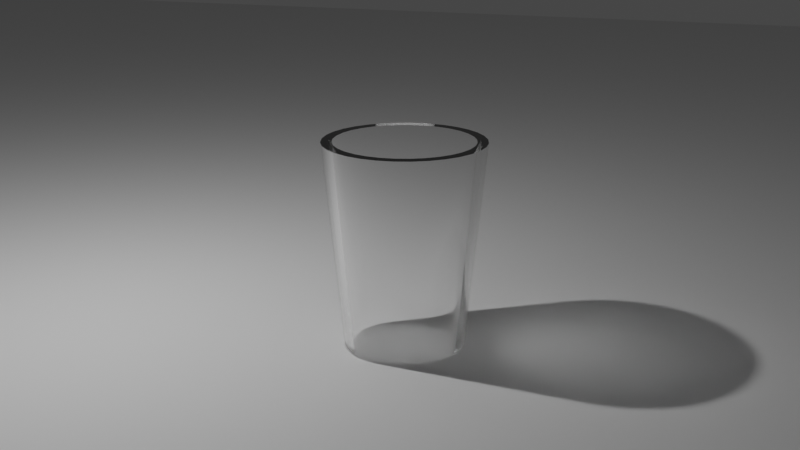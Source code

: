 # Source: W02_Glass.blend  (saved by Blender 3.5.10; exported with 4.5.12 LTS)
import bpy
from mathutils import Matrix  # noqa: F401  (used for matrix-valued properties, if any)

bpy.ops.wm.read_factory_settings(use_empty=True)
scene = bpy.context.scene
scene.name = 'Scene'

# ---- collections
col_collection = bpy.data.collections.new('Collection'); scene.collection.children.link(col_collection)

# ---- materials (node trees are filled in below, after node groups)
mat_material_002 = bpy.data.materials.new('Material.002')

# ---- node groups
ng_auto_smooth = bpy.data.node_groups.new('Auto Smooth', 'GeometryNodeTree')
_s = ng_auto_smooth.interface.new_socket(name='Geometry', in_out='OUTPUT', socket_type='NodeSocketGeometry')
_s = ng_auto_smooth.interface.new_socket(name='Geometry', in_out='INPUT', socket_type='NodeSocketGeometry')
_s = ng_auto_smooth.interface.new_socket(name='Angle', in_out='INPUT', socket_type='NodeSocketFloat')
_s.subtype = 'ANGLE'
_s.min_value = 0.0
_s.max_value = 3.142
ng_auto_smooth.is_modifier = True
_N = ng_auto_smooth.nodes; _L = ng_auto_smooth.links
n0 = _N.new('NodeGroupOutput'); n0.name = 'Group Output'; n0.location = (480, -100)
n1 = _N.new('NodeGroupInput'); n1.name = 'Group Input'; n1.location = (-420, -300)
n2 = _N.new('NodeGroupInput'); n2.name = 'Group Input.001'; n2.location = (-60, -100)
n3 = _N.new('GeometryNodeSetShadeSmooth'); n3.name = 'Set Shade Smooth'; n3.location = (120, -100)
n3.domain = 'EDGE'
n4 = _N.new('GeometryNodeSetShadeSmooth'); n4.name = 'Set Shade Smooth.001'; n4.location = (300, -100)
n5 = _N.new('GeometryNodeInputMeshEdgeAngle'); n5.name = 'Edge Angle'; n5.location = (-420, -220)
n6 = _N.new('GeometryNodeInputEdgeSmooth'); n6.name = 'Is Edge Smooth'; n6.location = (-60, -160)
n7 = _N.new('GeometryNodeInputShadeSmooth'); n7.name = 'Is Face Smooth'; n7.location = (-240, -340)
n8 = _N.new('FunctionNodeBooleanMath'); n8.name = 'Boolean Math'; n8.location = (-60, -220)
n9 = _N.new('FunctionNodeCompare'); n9.name = 'Compare'; n9.location = (-240, -180)
n9.operation = 'LESS_EQUAL'
_L.new(n5.outputs[0], n9.inputs[0])
_L.new(n4.outputs[0], n0.inputs[0])
_L.new(n1.outputs[1], n9.inputs[1])
_L.new(n9.outputs[0], n8.inputs[0])
_L.new(n7.outputs[0], n8.inputs[1])
_L.new(n2.outputs[0], n3.inputs[0])
_L.new(n6.outputs[0], n3.inputs[1])
_L.new(n3.outputs[0], n4.inputs[0])
_L.new(n8.outputs[0], n3.inputs[2])
n0.is_active_output = True

# ---- material node trees
mat_material_002.use_nodes = True; mat_material_002.node_tree.nodes.clear()
_N = mat_material_002.node_tree.nodes; _L = mat_material_002.node_tree.links
n0 = _N.new('ShaderNodeOutputMaterial'); n0.name = 'Material Output'; n0.location = (300, 300)
n1 = _N.new('ShaderNodeBsdfGlass'); n1.name = 'Glass BSDF'; n1.location = (10, 300)
n1.distribution = 'BECKMANN'
n1.inputs[2].default_value = 1.45
_L.new(n1.outputs[0], n0.inputs[0])
n0.is_active_output = True

# ---- world
world_world = bpy.data.worlds.new('World'); scene.world = world_world
world_world.use_nodes = True; world_world.node_tree.nodes.clear()
_N = world_world.node_tree.nodes; _L = world_world.node_tree.links
n0 = _N.new('ShaderNodeOutputWorld'); n0.name = 'World Output'; n0.location = (300, 300)
n1 = _N.new('ShaderNodeBackground'); n1.name = 'Background'; n1.location = (10, 300)
n1.inputs[0].default_value = (0.05088, 0.05088, 0.05088, 1.0)
_L.new(n1.outputs[0], n0.inputs[0])
n0.is_active_output = True
world_world.color = (0.05088, 0.05088, 0.05088)
world_world.use_sun_shadow = False
world_world.sun_shadow_jitter_overblur = 0.0

# ---- cameras
cam_camera = bpy.data.cameras.new('Camera')
cam_camera.clip_end = 100.0
cam_camera.ortho_scale = 7.314

# ---- lights
light_light = bpy.data.lights.new('Light', 'POINT')
light_light.transmission_factor = 0.0
light_light.energy = 1000.0
light_light.shadow_soft_size = 0.1
light_light.shadow_maximum_resolution = 0.006
light_light.use_absolute_resolution = True

# ---- meshes
me_plane = bpy.data.meshes.new('Plane')
me_plane.from_pydata([(-1.0, -1.0, 0.0), (1.0, -1.0, 0.0), (-1.0, 1.0, 0.0), (1.0, 1.0, 0.0)], [], [(0, 1, 3, 2)])
_uv = me_plane.uv_layers.new(name='UVMap')
_uv.uv.foreach_set('vector', [0.0, 0.0, 1.0, 0.0, 1.0, 1.0, 0.0, 1.0])
me_plane.update()
me_cylinder_001 = bpy.data.meshes.new('Cylinder.001')
me_cylinder_001.from_pydata([(3.321e-09, 0.7257, -1.854), (0.0, 1.0, 1.0), (0.1416, 0.7117, -1.854), (0.1951, 0.9808, 1.0), (0.2777, 0.6704, -1.854), (0.3827, 0.9239, 1.0), (0.4032, 0.6034, -1.854), (0.5556, 0.8315, 1.0), (0.5131, 0.5131, -1.854), (0.7071, 0.7071, 1.0), (0.6034, 0.4032, -1.854), (0.8315, 0.5556, 1.0), (0.6704, 0.2777, -1.854), (0.9239, 0.3827, 1.0), (0.7117, 0.1416, -1.854), (0.9808, 0.1951, 1.0), (0.7257, 4.088e-09, -1.854), (1.0, 0.0, 1.0), (0.7117, -0.1416, -1.854), (0.9808, -0.1951, 1.0), (0.6704, -0.2777, -1.854), (0.9239, -0.3827, 1.0), (0.6034, -0.4032, -1.854), (0.8315, -0.5556, 1.0), (0.5131, -0.5131, -1.854), (0.7071, -0.7071, 1.0), (0.4032, -0.6034, -1.854), (0.5556, -0.8315, 1.0), (0.2777, -0.6704, -1.854), (0.3827, -0.9239, 1.0), (0.1416, -0.7117, -1.854), (0.1951, -0.9808, 1.0), (3.321e-09, -0.7257, -1.854), (0.0, -1.0, 1.0), (-0.1416, -0.7117, -1.854), (-0.1951, -0.9808, 1.0), (-0.2777, -0.6704, -1.854), (-0.3827, -0.9239, 1.0), (-0.4032, -0.6034, -1.854), (-0.5556, -0.8315, 1.0), (-0.5131, -0.5131, -1.854), (-0.7071, -0.7071, 1.0), (-0.6034, -0.4032, -1.854), (-0.8315, -0.5556, 1.0), (-0.6704, -0.2777, -1.854), (-0.9239, -0.3827, 1.0), (-0.7117, -0.1416, -1.854), (-0.9808, -0.1951, 1.0), (-0.7257, 4.088e-09, -1.854), (-1.0, 0.0, 1.0), (-0.7117, 0.1416, -1.854), (-0.9808, 0.1951, 1.0), (-0.6704, 0.2777, -1.854), (-0.9239, 0.3827, 1.0), (-0.6034, 0.4032, -1.854), (-0.8315, 0.5556, 1.0), (-0.5131, 0.5131, -1.854), (-0.7071, 0.7071, 1.0), (-0.4032, 0.6034, -1.854), (-0.5556, 0.8315, 1.0), (-0.2777, 0.6704, -1.854), (-0.3827, 0.9239, 1.0), (-0.1416, 0.7117, -1.854), (-0.1951, 0.9808, 1.0), (0.169, 0.8497, 1.0), (0.0, 0.8664, 1.0), (-0.169, 0.8497, 1.0), (-0.3315, 0.8004, 1.0), (-0.4813, 0.7203, 1.0), (-0.6126, 0.6126, 1.0), (-0.7203, 0.4813, 1.0), (-0.8004, 0.3315, 1.0), (-0.8497, 0.169, 1.0), (-0.8664, 0.0, 1.0), (-0.8497, -0.169, 1.0), (-0.8004, -0.3315, 1.0), (-0.7203, -0.4813, 1.0), (-0.6126, -0.6126, 1.0), (-0.4813, -0.7203, 1.0), (-0.3315, -0.8004, 1.0), (-0.169, -0.8497, 1.0), (0.0, -0.8664, 1.0), (0.169, -0.8497, 1.0), (0.3315, -0.8004, 1.0), (0.4813, -0.7203, 1.0), (0.6126, -0.6126, 1.0), (0.7203, -0.4813, 1.0), (0.8004, -0.3315, 1.0), (0.8497, -0.169, 1.0), (0.8664, 0.0, 1.0), (0.8497, 0.169, 1.0), (0.8004, 0.3315, 1.0), (0.7203, 0.4813, 1.0), (0.6126, 0.6126, 1.0), (0.4813, 0.7203, 1.0), (0.3315, 0.8004, 1.0), (0.1233, 0.6199, -1.711), (7.047e-08, 0.6321, -1.711), (0.2419, 0.5839, -1.711), (-0.1233, 0.6199, -1.711), (-0.2419, 0.5839, -1.711), (-0.3512, 0.5255, -1.711), (-0.4469, 0.4469, -1.711), (-0.5255, 0.3512, -1.711), (-0.5839, 0.2419, -1.711), (-0.6199, 0.1233, -1.711), (-0.6321, -3.022e-09, -1.711), (-0.6199, -0.1233, -1.711), (-0.5839, -0.2419, -1.711), (-0.5255, -0.3512, -1.711), (-0.4469, -0.4469, -1.711), (-0.3512, -0.5255, -1.711), (-0.2419, -0.5839, -1.711), (-0.1233, -0.6199, -1.711), (7.047e-08, -0.6321, -1.711), (0.1233, -0.6199, -1.711), (0.2419, -0.5839, -1.711), (0.3512, -0.5255, -1.711), (0.4469, -0.4469, -1.711), (0.5255, -0.3512, -1.711), (0.5839, -0.2419, -1.711), (0.6199, -0.1233, -1.711), (0.6321, -3.022e-09, -1.711), (0.6199, 0.1233, -1.711), (0.5839, 0.2419, -1.711), (0.5255, 0.3512, -1.711), (0.4469, 0.4469, -1.711), (0.3512, 0.5255, -1.711)], [], [(0, 1, 3, 2), (2, 3, 5, 4), (4, 5, 7, 6), (6, 7, 9, 8), (8, 9, 11, 10), (10, 11, 13, 12), (12, 13, 15, 14), (14, 15, 17, 16), (16, 17, 19, 18), (18, 19, 21, 20), (20, 21, 23, 22), (22, 23, 25, 24), (24, 25, 27, 26), (26, 27, 29, 28), (28, 29, 31, 30), (30, 31, 33, 32), (32, 33, 35, 34), (34, 35, 37, 36), (36, 37, 39, 38), (38, 39, 41, 40), (40, 41, 43, 42), (42, 43, 45, 44), (44, 45, 47, 46), (46, 47, 49, 48), (48, 49, 51, 50), (50, 51, 53, 52), (52, 53, 55, 54), (54, 55, 57, 56), (56, 57, 59, 58), (58, 59, 61, 60), (86, 87, 120, 119), (60, 61, 63, 62), (62, 63, 1, 0), (0, 2, 4, 6, 8, 10, 12, 14, 16, 18, 20, 22, 24, 26, 28, 30, 32, 34, 36, 38, 40, 42, 44, 46, 48, 50, 52, 54, 56, 58, 60, 62), (3, 1, 65, 64), (1, 63, 66, 65), (63, 61, 67, 66), (61, 59, 68, 67), (59, 57, 69, 68), (57, 55, 70, 69), (55, 53, 71, 70), (53, 51, 72, 71), (51, 49, 73, 72), (49, 47, 74, 73), (47, 45, 75, 74), (45, 43, 76, 75), (43, 41, 77, 76), (41, 39, 78, 77), (39, 37, 79, 78), (37, 35, 80, 79), (35, 33, 81, 80), (33, 31, 82, 81), (31, 29, 83, 82), (29, 27, 84, 83), (27, 25, 85, 84), (25, 23, 86, 85), (23, 21, 87, 86), (21, 19, 88, 87), (19, 17, 89, 88), (17, 15, 90, 89), (15, 13, 91, 90), (13, 11, 92, 91), (11, 9, 93, 92), (9, 7, 94, 93), (7, 5, 95, 94), (5, 3, 64, 95), (96, 97, 99, 100, 101, 102, 103, 104, 105, 106, 107, 108, 109, 110, 111, 112, 113, 114, 115, 116, 117, 118, 119, 120, 121, 122, 123, 124, 125, 126, 127, 98), (73, 74, 107, 106), (87, 88, 121, 120), (74, 75, 108, 107), (88, 89, 122, 121), (75, 76, 109, 108), (89, 90, 123, 122), (76, 77, 110, 109), (64, 65, 97, 96), (90, 91, 124, 123), (77, 78, 111, 110), (95, 64, 96, 98), (91, 92, 125, 124), (78, 79, 112, 111), (65, 66, 99, 97), (92, 93, 126, 125), (79, 80, 113, 112), (66, 67, 100, 99), (93, 94, 127, 126), (80, 81, 114, 113), (67, 68, 101, 100), (94, 95, 98, 127), (81, 82, 115, 114), (68, 69, 102, 101), (82, 83, 116, 115), (69, 70, 103, 102), (83, 84, 117, 116), (70, 71, 104, 103), (84, 85, 118, 117), (71, 72, 105, 104), (85, 86, 119, 118), (72, 73, 106, 105)])
me_cylinder_001.polygons.foreach_set('use_smooth', [True] * 98)
_uv = me_cylinder_001.uv_layers.new(name='UVMap')
_uv.uv.foreach_set('vector', [1.0, 0.5, 1.0, 1.0, 0.9688, 1.0, 0.9688, 0.5, 0.9688, 0.5, 0.9688, 1.0, 0.9375, 1.0, 0.9375, 0.5, 0.9375, 0.5, 0.9375, 1.0, 0.9062, 1.0, 0.9062, 0.5, 0.9062, 0.5, 0.9062, 1.0, 0.875, 1.0, 0.875, 0.5, 0.875, 0.5, 0.875, 1.0, 0.8438, 1.0, 0.8438, 0.5, 0.8438, 0.5, 0.8438, 1.0, 0.8125, 1.0, 0.8125, 0.5, 0.8125, 0.5, 0.8125, 1.0, 0.7812, 1.0, 0.7812, 0.5, 0.7812, 0.5, 0.7812, 1.0, 0.75, 1.0, 0.75, 0.5, 0.75, 0.5, 0.75, 1.0, 0.7188, 1.0, 0.7188, 0.5, 0.7188, 0.5, 0.7188, 1.0, 0.6875, 1.0, 0.6875, 0.5, 0.6875, 0.5, 0.6875, 1.0, 0.6562, 1.0, 0.6562, 0.5, 0.6562, 0.5, 0.6562, 1.0, 0.625, 1.0, 0.625, 0.5, 0.625, 0.5, 0.625, 1.0, 0.5938, 1.0, 0.5938, 0.5, 0.5938, 0.5, 0.5938, 1.0, 0.5625, 1.0, 0.5625, 0.5, 0.5625, 0.5, 0.5625, 1.0, 0.5312, 1.0, 0.5312, 0.5, 0.5312, 0.5, 0.5312, 1.0, 0.5, 1.0, 0.5, 0.5, 0.5, 0.5, 0.5, 1.0, 0.4688, 1.0, 0.4688, 0.5, 0.4688, 0.5, 0.4688, 1.0, 0.4375, 1.0, 0.4375, 0.5, 0.4375, 0.5, 0.4375, 1.0, 0.4062, 1.0, 0.4062, 0.5, 0.4062, 0.5, 0.4062, 1.0, 0.375, 1.0, 0.375, 0.5, 0.375, 0.5, 0.375, 1.0, 0.3438, 1.0, 0.3438, 0.5, 0.3438, 0.5, 0.3438, 1.0, 0.3125, 1.0, 0.3125, 0.5, 0.3125, 0.5, 0.3125, 1.0, 0.2812, 1.0, 0.2812, 0.5, 0.2812, 0.5, 0.2812, 1.0, 0.25, 1.0, 0.25, 0.5, 0.25, 0.5, 0.25, 1.0, 0.2188, 1.0, 0.2188, 0.5, 0.2188, 0.5, 0.2188, 1.0, 0.1875, 1.0, 0.1875, 0.5, 0.1875, 0.5, 0.1875, 1.0, 0.1562, 1.0, 0.1562, 0.5, 0.1562, 0.5, 0.1562, 1.0, 0.125, 1.0, 0.125, 0.5, 0.125, 0.5, 0.125, 1.0, 0.09375, 1.0, 0.09375, 0.5, 0.09375, 0.5, 0.09375, 1.0, 0.0625, 1.0, 0.0625, 0.5, 0.4229, 0.1345, 0.4421, 0.1704, 0.4421, 0.1704, 0.4229, 0.1345, 0.0625, 0.5, 0.0625, 1.0, 0.03125, 1.0, 0.03125, 0.5, 0.03125, 0.5, 0.03125, 1.0, 0.0, 1.0, 0.0, 0.5, 0.75, 0.49, 0.7968, 0.4854, 0.8418, 0.4717, 0.8833, 0.4496, 0.9197, 0.4197, 0.9496, 0.3833, 0.9717, 0.3418, 0.9854, 0.2968, 0.99, 0.25, 0.9854, 0.2032, 0.9717, 0.1582, 0.9496, 0.1167, 0.9197, 0.08029, 0.8833, 0.05045, 0.8418, 0.02827, 0.7968, 0.01461, 0.75, 0.01, 0.7032, 0.01461, 0.6582, 0.02827, 0.6167, 0.05045, 0.5803, 0.08029, 0.5504, 0.1167, 0.5283, 0.1582, 0.5146, 0.2032, 0.51, 0.25, 0.5146, 0.2968, 0.5283, 0.3418, 0.5504, 0.3833, 0.5803, 0.4197, 0.6167, 0.4496, 0.6582, 0.4717, 0.7032, 0.4854, 0.2968, 0.4854, 0.25, 0.49, 0.25, 0.4579, 0.2906, 0.4539, 0.25, 0.49, 0.2032, 0.4854, 0.2094, 0.4539, 0.25, 0.4579, 0.2032, 0.4854, 0.1582, 0.4717, 0.1704, 0.4421, 0.2094, 0.4539, 0.1582, 0.4717, 0.1167, 0.4496, 0.1345, 0.4229, 0.1704, 0.4421, 0.1167, 0.4496, 0.08029, 0.4197, 0.103, 0.397, 0.1345, 0.4229, 0.08029, 0.4197, 0.05045, 0.3833, 0.07712, 0.3655, 0.103, 0.397, 0.05045, 0.3833, 0.02827, 0.3418, 0.0579, 0.3296, 0.07712, 0.3655, 0.02827, 0.3418, 0.01461, 0.2968, 0.04607, 0.2906, 0.0579, 0.3296, 0.01461, 0.2968, 0.01, 0.25, 0.04207, 0.25, 0.04607, 0.2906, 0.01, 0.25, 0.01461, 0.2032, 0.04607, 0.2094, 0.04207, 0.25, 0.01461, 0.2032, 0.02827, 0.1582, 0.0579, 0.1704, 0.04607, 0.2094, 0.02827, 0.1582, 0.05045, 0.1167, 0.07712, 0.1345, 0.0579, 0.1704, 0.05045, 0.1167, 0.08029, 0.08029, 0.103, 0.103, 0.07712, 0.1345, 0.08029, 0.08029, 0.1167, 0.05045, 0.1345, 0.07712, 0.103, 0.103, 0.1167, 0.05045, 0.1582, 0.02827, 0.1704, 0.0579, 0.1345, 0.07712, 0.1582, 0.02827, 0.2032, 0.01461, 0.2094, 0.04607, 0.1704, 0.0579, 0.2032, 0.01461, 0.25, 0.01, 0.25, 0.04207, 0.2094, 0.04607, 0.25, 0.01, 0.2968, 0.01461, 0.2906, 0.04607, 0.25, 0.04207, 0.2968, 0.01461, 0.3418, 0.02827, 0.3296, 0.0579, 0.2906, 0.04607, 0.3418, 0.02827, 0.3833, 0.05045, 0.3655, 0.07712, 0.3296, 0.0579, 0.3833, 0.05045, 0.4197, 0.08029, 0.397, 0.103, 0.3655, 0.07712, 0.4197, 0.08029, 0.4496, 0.1167, 0.4229, 0.1345, 0.397, 0.103, 0.4496, 0.1167, 0.4717, 0.1582, 0.4421, 0.1704, 0.4229, 0.1345, 0.4717, 0.1582, 0.4854, 0.2032, 0.4539, 0.2094, 0.4421, 0.1704, 0.4854, 0.2032, 0.49, 0.25, 0.4579, 0.25, 0.4539, 0.2094, 0.49, 0.25, 0.4854, 0.2968, 0.4539, 0.2906, 0.4579, 0.25, 0.4854, 0.2968, 0.4717, 0.3418, 0.4421, 0.3296, 0.4539, 0.2906, 0.4717, 0.3418, 0.4496, 0.3833, 0.4229, 0.3655, 0.4421, 0.3296, 0.4496, 0.3833, 0.4197, 0.4197, 0.397, 0.397, 0.4229, 0.3655, 0.4197, 0.4197, 0.3833, 0.4496, 0.3655, 0.4229, 0.397, 0.397, 0.3833, 0.4496, 0.3418, 0.4717, 0.3296, 0.4421, 0.3655, 0.4229, 0.3418, 0.4717, 0.2968, 0.4854, 0.2906, 0.4539, 0.3296, 0.4421, 0.2906, 0.4539, 0.25, 0.4579, 0.2094, 0.4539, 0.1704, 0.4421, 0.1345, 0.4229, 0.103, 0.397, 0.07712, 0.3655, 0.0579, 0.3296, 0.04607, 0.2906, 0.04207, 0.25, 0.04607, 0.2094, 0.0579, 0.1704, 0.07712, 0.1345, 0.103, 0.103, 0.1345, 0.07712, 0.1704, 0.0579, 0.2094, 0.04607, 0.25, 0.04207, 0.2906, 0.04607, 0.3296, 0.0579, 0.3655, 0.07712, 0.397, 0.103, 0.4229, 0.1345, 0.4421, 0.1704, 0.4539, 0.2094, 0.4579, 0.25, 0.4539, 0.2906, 0.4421, 0.3296, 0.4229, 0.3655, 0.397, 0.397, 0.3655, 0.4229, 0.3296, 0.4421, 0.04207, 0.25, 0.04607, 0.2094, 0.04607, 0.2094, 0.04207, 0.25, 0.4421, 0.1704, 0.4539, 0.2094, 0.4539, 0.2094, 0.4421, 0.1704, 0.04607, 0.2094, 0.0579, 0.1704, 0.0579, 0.1704, 0.04607, 0.2094, 0.4539, 0.2094, 0.4579, 0.25, 0.4579, 0.25, 0.4539, 0.2094, 0.0579, 0.1704, 0.07712, 0.1345, 0.07712, 0.1345, 0.0579, 0.1704, 0.4579, 0.25, 0.4539, 0.2906, 0.4539, 0.2906, 0.4579, 0.25, 0.07712, 0.1345, 0.103, 0.103, 0.103, 0.103, 0.07712, 0.1345, 0.2906, 0.4539, 0.25, 0.4579, 0.25, 0.4579, 0.2906, 0.4539, 0.4539, 0.2906, 0.4421, 0.3296, 0.4421, 0.3296, 0.4539, 0.2906, 0.103, 0.103, 0.1345, 0.07712, 0.1345, 0.07712, 0.103, 0.103, 0.3296, 0.4421, 0.2906, 0.4539, 0.2906, 0.4539, 0.3296, 0.4421, 0.4421, 0.3296, 0.4229, 0.3655, 0.4229, 0.3655, 0.4421, 0.3296, 0.1345, 0.07712, 0.1704, 0.0579, 0.1704, 0.0579, 0.1345, 0.07712, 0.25, 0.4579, 0.2094, 0.4539, 0.2094, 0.4539, 0.25, 0.4579, 0.4229, 0.3655, 0.397, 0.397, 0.397, 0.397, 0.4229, 0.3655, 0.1704, 0.0579, 0.2094, 0.04607, 0.2094, 0.04607, 0.1704, 0.0579, 0.2094, 0.4539, 0.1704, 0.4421, 0.1704, 0.4421, 0.2094, 0.4539, 0.397, 0.397, 0.3655, 0.4229, 0.3655, 0.4229, 0.397, 0.397, 0.2094, 0.04607, 0.25, 0.04207, 0.25, 0.04207, 0.2094, 0.04607, 0.1704, 0.4421, 0.1345, 0.4229, 0.1345, 0.4229, 0.1704, 0.4421, 0.3655, 0.4229, 0.3296, 0.4421, 0.3296, 0.4421, 0.3655, 0.4229, 0.25, 0.04207, 0.2906, 0.04607, 0.2906, 0.04607, 0.25, 0.04207, 0.1345, 0.4229, 0.103, 0.397, 0.103, 0.397, 0.1345, 0.4229, 0.2906, 0.04607, 0.3296, 0.0579, 0.3296, 0.0579, 0.2906, 0.04607, 0.103, 0.397, 0.07712, 0.3655, 0.07712, 0.3655, 0.103, 0.397, 0.3296, 0.0579, 0.3655, 0.07712, 0.3655, 0.07712, 0.3296, 0.0579, 0.07712, 0.3655, 0.0579, 0.3296, 0.0579, 0.3296, 0.07712, 0.3655, 0.3655, 0.07712, 0.397, 0.103, 0.397, 0.103, 0.3655, 0.07712, 0.0579, 0.3296, 0.04607, 0.2906, 0.04607, 0.2906, 0.0579, 0.3296, 0.397, 0.103, 0.4229, 0.1345, 0.4229, 0.1345, 0.397, 0.103, 0.04607, 0.2906, 0.04207, 0.25, 0.04207, 0.25, 0.04607, 0.2906])
me_cylinder_001.materials.append(mat_material_002)
me_cylinder_001.update()
me_plane_001 = bpy.data.meshes.new('Plane.001')
me_plane_001.from_pydata([(-1.0, -1.0, 0.0), (1.0, -1.0, 0.0), (-1.0, 1.0, 0.0), (1.0, 1.0, 0.0)], [], [(0, 1, 3, 2)])
_uv = me_plane_001.uv_layers.new(name='UVMap')
_uv.uv.foreach_set('vector', [0.0, 0.0, 1.0, 0.0, 1.0, 1.0, 0.0, 1.0])
me_plane_001.update()

# ---- objects
ob_light = bpy.data.objects.new('Light', light_light)
ob_camera = bpy.data.objects.new('Camera', cam_camera)
ob_plane = bpy.data.objects.new('Plane', me_plane)
ob_cylinder = bpy.data.objects.new('Cylinder', me_cylinder_001)
ob_plane_001 = bpy.data.objects.new('Plane.001', me_plane_001)

# ---- transforms, parenting, visibility, modifiers, constraints
ob_light.location = (4.076, 1.005, 5.033)
ob_light.rotation_euler = (0.6503, 0.05522, 1.866)
ob_light.lock_rotations_4d = False
ob_light.empty_display_type = 'ARROWS'
ob_light.color = (0.0, 0.0, 0.0, 0.0)
ob_light.lineart.crease_threshold = 0.0
ob_camera.location = (-4.017, 12.21, 4.039)
ob_camera.rotation_euler = (1.263, -6.675e-06, 16.03)
ob_camera.lock_rotations_4d = False
ob_camera.empty_display_type = 'ARROWS'
ob_camera.color = (0.0, 0.0, 0.0, 0.0)
ob_camera.display_type = 'WIRE'
ob_camera.lineart.crease_threshold = 0.0
ob_plane.location = (0.0, 0.0, -1.579)
ob_plane.scale = (33.08, 33.08, 33.08)
ob_cylinder.location = (0.0, 0.0, 0.0)
_m = ob_cylinder.modifiers.new('Auto Smooth', 'NODES')
_m.node_group = ng_auto_smooth
_gi = [s.identifier for s in ng_auto_smooth.interface.items_tree if s.item_type == 'SOCKET' and s.in_out == 'INPUT']
_m[_gi[1]] = 0.5236  # Angle
ob_plane_001.location = (0.0, 0.0, -1.901)
ob_plane_001.scale = (15.38, 15.38, 15.38)

# ---- collection membership
col_collection.objects.link(ob_light)
col_collection.objects.link(ob_camera)
col_collection.objects.link(ob_plane)
col_collection.objects.link(ob_cylinder)
col_collection.objects.link(ob_plane_001)

# ---- scene / render settings (as saved in the file)
scene.camera = ob_camera
scene.frame_start = 1; scene.frame_end = 250; scene.frame_set(2)
scene.render.engine = 'CYCLES'
scene.cycles.sampling_pattern = 'TABULATED_SOBOL'
scene.view_settings.view_transform = 'Filmic'
bpy.context.view_layer.update()
